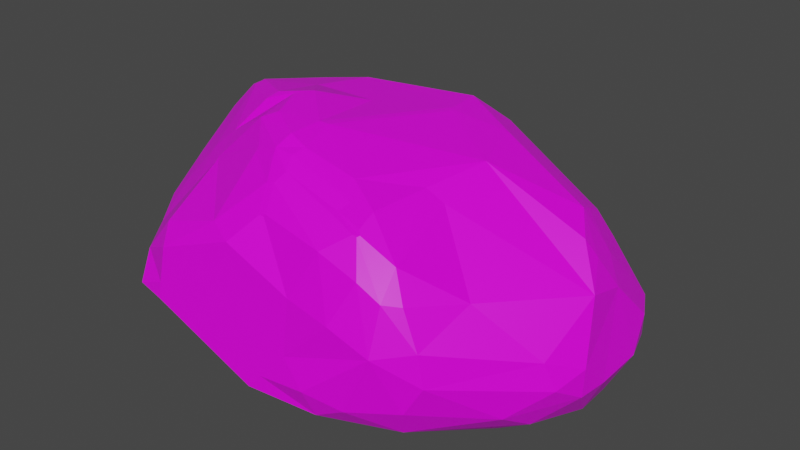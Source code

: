 # Source: stone1.blend  (saved by Blender 2.90.8; exported with 4.5.12 LTS)
import bpy
from mathutils import Matrix  # noqa: F401  (used for matrix-valued properties, if any)

bpy.ops.wm.read_factory_settings(use_empty=True)
scene = bpy.context.scene
scene.name = 'Scene'

# ---- collections
col_collection = bpy.data.collections.new('Collection'); scene.collection.children.link(col_collection)

# ---- images (referenced by path relative to the original .blend; pixels are not part of the script)
import os
ASSET_DIR = os.environ.get("B2B_ASSET_DIR", "")  # directory of the original .blend (textures are referenced by path, not embedded)
HERE = os.path.dirname(os.path.abspath(__file__))  # packed textures are extracted next to this script under _unpacked/

def load_image(name, relpath, width, height, colorspace="sRGB"):
    """Load a texture the original file referenced (path relative to the .blend, or extracted next to this script)."""
    p = next((c for c in (os.path.join(HERE, relpath), os.path.join(ASSET_DIR, relpath)) if relpath and os.path.exists(c)), "")
    if p:
        img = bpy.data.images.load(p, check_existing=True)
        img.name = name
    else:  # same state as the original file: an image datablock whose file is absent (Cycles renders it pink)
        img = bpy.data.images.new(name, width, height)
        img.source = "FILE"
        img.filepath = "//" + (relpath or name)
    img.colorspace_settings.name = colorspace
    return img
img_pianopalette_png = load_image('PianoPalette.png', 'PianoPalette.png', 1024, 1024, 'sRGB')

# ---- materials (node trees are filled in below, after node groups)
mat_material = bpy.data.materials.new('Material')
mat_material.alpha_threshold = 0.0
mat_material.use_transparent_shadow = False
mat_material.line_color = (0.0, 0.0, 0.0, 1.0)

# ---- material node trees
mat_material.use_nodes = True; mat_material.node_tree.nodes.clear()
_N = mat_material.node_tree.nodes; _L = mat_material.node_tree.links
n0 = _N.new('ShaderNodeBsdfPrincipled'); n0.name = 'Principled BSDF'; n0.location = (10, 300)
n0.distribution = 'GGX'
n0.subsurface_method = 'BURLEY'
n0.inputs[2].default_value = 0.4
n0.inputs[3].default_value = 1.45
n0.inputs[27].default_value = (0.0, 0.0, 0.0, 1.0)
n0.inputs[28].default_value = 1.0
n1 = _N.new('ShaderNodeTexImage'); n1.name = 'Image Texture'; n1.location = (-320, 224)
n1.image = img_pianopalette_png
n1.interpolation = 'Closest'
n2 = _N.new('ShaderNodeOutputMaterial'); n2.name = 'Material Output'; n2.location = (300, 300)
_L.new(n0.outputs[0], n2.inputs[0])
_L.new(n1.outputs[0], n0.inputs[0])
n2.is_active_output = True

# ---- world
world_world = bpy.data.worlds.new('World'); scene.world = world_world
world_world.use_nodes = True; world_world.node_tree.nodes.clear()
_N = world_world.node_tree.nodes; _L = world_world.node_tree.links
n0 = _N.new('ShaderNodeOutputWorld'); n0.name = 'World Output'; n0.location = (300, 300)
n1 = _N.new('ShaderNodeBackground'); n1.name = 'Background'; n1.location = (10, 300)
n1.inputs[0].default_value = (0.05088, 0.05088, 0.05088, 1.0)
_L.new(n1.outputs[0], n0.inputs[0])
n0.is_active_output = True
world_world.color = (0.05088, 0.05088, 0.05088)
world_world.use_sun_shadow = False
world_world.sun_shadow_jitter_overblur = 0.0

# ---- meshes
me_cube = bpy.data.meshes.new('Cube')
me_cube.from_pydata([(-0.5618, 0.007692, -0.3138), (-0.4799, -0.2888, -0.3159), (-0.4602, -0.5712, -0.2127), (0.5731, 0.558, -0.3328), (-0.3289, 0.5261, -0.293), (-0.5281, 0.3382, -0.2985), (0.8242, 0.5075, 0.007456), (0.8791, 0.5469, -0.1679), (0.8278, 0.4961, -0.2862), (-0.5619, -0.6285, -0.12), (-0.6304, -0.5575, -0.06807), (-0.5407, -0.6276, 0.06583), (0.6325, -0.5497, 0.2193), (0.725, -0.56, -0.04779), (-0.5658, 0.4622, 0.342), (-0.6532, 0.405, 0.2816), (-0.4405, 0.6591, -0.1158), (-0.4648, 0.5318, -0.254), (0.5018, -0.1732, 0.4022), (0.08222, -0.7316, -0.2295), (0.3349, -0.6159, -0.2955), (0.3572, -0.681, -0.2518), (0.6292, -0.5435, -0.2726), (-0.4514, -0.2444, 0.4432), (-0.4931, 0.3031, 0.495), (-0.4946, 0.4236, 0.4468), (0.2886, 0.5206, 0.4375), (0.8164, -0.2609, -0.3294), (0.9025, 0.02481, -0.3651), (0.8662, 0.3078, -0.3692), (0.7945, 0.2867, 0.3062), (0.138, 0.4786, 0.5156), (0.4048, 0.3352, 0.4794), (-0.3033, 0.3564, 0.5247), (-0.08468, 0.1337, 0.5428), (0.4929, 0.07366, 0.4738), (-0.3748, 0.1375, 0.5371), (0.2613, -0.3572, 0.4899), (0.4353, -0.1892, 0.4477), (0.4057, -0.4274, 0.4382), (0.6619, -0.586, -0.1612), (0.58, -0.5988, 0.2314), (0.4794, -0.6775, -0.1841), (0.5789, -0.6589, 0.05343), (0.4899, -0.6092, 0.2842), (0.4169, -0.6778, 0.1227), (0.3269, -0.7171, -0.1513), (0.2344, -0.7007, -0.05715), (0.3199, -0.604, 0.3348), (0.2309, -0.667, 0.1538), (0.1334, -0.7209, -0.1698), (-0.06631, -0.657, 0.261), (-0.3939, -0.7045, 0.002391), (-0.3857, -0.682, 0.1413), (-0.169, -0.6166, 0.293), (-0.3955, -0.715, -0.06284), (-0.5174, -0.6981, -0.04628), (-0.4247, -0.6151, 0.211), (-0.6437, -0.478, 0.08709), (-0.506, -0.4188, 0.2585), (-0.6156, -0.3896, -0.2422), (-0.687, -0.4282, -0.1433), (-0.6317, -0.348, 0.2192), (-0.7277, -0.3459, 0.1309), (-0.5408, -0.2713, 0.3592), (-0.7368, -0.2744, -0.1698), (-0.7776, -0.358, -0.00715), (-0.8021, -0.1454, 0.0895), (-0.7024, -0.2025, 0.276), (-0.7094, -0.07087, -0.2468), (-0.7027, -0.01561, 0.4147), (-0.8009, -0.06916, -0.1083), (-0.7765, 0.1658, 0.2225), (-0.8115, 0.1123, -0.07909), (-0.6511, 0.2275, -0.2646), (-0.7712, 0.2347, -0.06953), (-0.7267, 0.251, 0.305), (-0.7075, 0.2407, -0.2071), (-0.6363, 0.3399, 0.3971), (-0.7647, 0.2714, 0.09147), (-0.1063, 0.572, -0.291), (0.3402, 0.5092, -0.3487), (0.69, 0.4564, -0.3613), (0.09399, 0.2027, -0.2924), (0.5824, 0.4154, -0.3567), (0.4194, 0.1292, -0.2745), (-0.4108, -0.0352, -0.3279), (0.8201, 0.08458, -0.3735), (0.365, 0.05013, -0.2706), (0.04812, -0.1144, -0.2903), (0.3277, -0.4184, -0.3239), (0.02816, -0.4757, -0.2831), (0.6974, -0.2287, -0.3505), (-0.3772, -0.5086, -0.2539), (0.5413, -0.498, -0.3265), (-0.02918, -0.6456, -0.2588), (0.9222, 0.3744, -0.3187), (0.9836, 0.4285, -0.2151), (0.953, 0.4835, -0.07959), (0.9014, 0.2691, 0.1771), (1.015, 0.367, -0.08613), (0.8038, 0.2338, 0.3301), (0.9759, 0.179, -0.3354), (1.053, 0.03119, -0.1891), (1.045, 0.2534, -0.1933), (0.9864, 0.1977, 0.0937), (0.9298, 0.1362, 0.2171), (0.9865, 0.02019, -0.3259), (1.035, -0.08181, -0.1987), (0.8876, 0.114, 0.2822), (0.912, -0.2035, -0.2997), (1.041, -0.08235, -0.0806), (0.8809, -0.3279, -0.2229), (0.9972, -0.1945, -0.1315), (0.9569, -0.213, -0.02583), (1.001, 0.007682, 0.1504), (0.7456, -0.3436, 0.1826), (0.7016, -0.561, 0.07695), (0.5648, -0.5036, 0.3219), (-0.3269, 0.618, -0.2685), (-0.3858, 0.6567, -0.2099), (-0.4166, 0.6767, 0.01276), (-0.437, 0.5533, 0.2596), (-0.2275, 0.7376, -0.2122), (-0.2888, 0.7631, -0.1158), (-0.3045, 0.7464, 0.01358), (0.09021, 0.6788, -0.2865), (-0.1604, 0.5326, 0.3958), (-0.03939, 0.8149, 0.002532), (0.1562, 0.7384, -0.2469), (-0.005271, 0.8199, -0.125), (-0.06374, 0.7186, 0.1992), (0.1463, 0.5789, 0.4447), (0.1517, 0.8302, -0.04752), (0.1366, 0.8132, 0.0624), (0.1541, 0.7048, 0.2638), (0.4049, 0.6983, -0.2314), (0.3024, 0.6169, 0.309), (0.4864, 0.6788, -0.1716), (0.2481, 0.7825, 0.05856), (0.8307, 0.4219, 0.151), (0.7733, 0.3879, 0.2563), (0.3473, -0.5174, 0.4116), (0.4044, -0.5296, 0.3951), (0.4216, -0.5289, 0.3914), (0.428, -0.5191, 0.3952), (0.4132, -0.5064, 0.4079), (0.04752, -0.4663, 0.4908), (-0.04097, -0.4456, 0.4998), (-0.1669, -0.3855, 0.5046), (-0.1615, -0.4076, 0.4878), (-0.4157, -0.3693, 0.3647), (-0.4317, -0.3431, 0.3771), (-0.4414, -0.3465, 0.3676), (-0.4372, -0.3622, 0.3573), (-0.429, -0.3688, 0.3607), (0.155, 0.2683, 0.5304), (0.1894, 0.272, 0.527), (0.1911, 0.2839, 0.5261), (0.1736, 0.2955, 0.5282), (0.1614, 0.2828, 0.5291), (-0.03944, -0.2042, 0.573), (-0.003474, -0.1971, 0.5695), (0.04969, -0.5738, 0.3717), (0.01898, -0.5751, 0.3683), (0.02434, -0.5795, 0.3639), (0.04294, -0.5767, 0.3631), (0.02194, -0.5018, 0.4561), (-0.007863, -0.5043, 0.4505), (-0.5875, -0.004982, 0.5185), (-0.5853, 0.05263, 0.5328), (-0.603, 0.06528, 0.5283), (-0.6161, 0.06608, 0.5203), (-0.6306, 0.03034, 0.5108), (-0.6087, 0.01713, 0.5183), (-0.393, -0.1236, 0.5512), (-0.3804, -0.07224, 0.5673), (-0.2323, -0.02747, 0.5928), (-0.2751, -0.09086, 0.5918), (-0.2684, -0.2745, 0.5521), (-0.2051, -0.2423, 0.5814), (0.3181, -0.4397, 0.4488), (0.3005, -0.4858, 0.4312), (0.3629, -0.4753, 0.4277), (0.01862, -0.4042, 0.5265), (0.03534, -0.3555, 0.5415), (-0.05363, -0.3347, 0.5646), (-0.05992, -0.4058, 0.5321)], [], [(26, 31, 32), (156, 160, 33, 34), (31, 159, 158, 32), (35, 157, 162), (34, 36, 177), (24, 36, 33), (179, 23, 152), (35, 115, 109), (48, 167, 163), (34, 177, 161), (70, 173, 172, 78), (37, 39, 38), (187, 179, 149), (148, 150, 168), (44, 41, 118, 145, 144), (127, 25, 31), (38, 118, 18), (42, 21, 22), (44, 45, 43), (45, 47, 43), (143, 142, 167, 48), (48, 49, 45), (46, 50, 21), (47, 50, 46), (149, 179, 152), (50, 19, 21), (47, 52, 50), (49, 53, 47), (51, 53, 49), (53, 52, 47), (51, 54, 53), (52, 55, 50), (52, 56, 55), (53, 57, 11), (31, 33, 160, 159), (56, 9, 55), (11, 56, 52), (117, 43, 13), (12, 41, 117), (118, 41, 12), (183, 182, 142, 143, 144, 145, 146), (57, 59, 58), (11, 10, 56), (21, 19, 20), (9, 60, 2), (10, 61, 9), (59, 64, 62), (58, 66, 10), (58, 62, 63), (60, 1, 2), (62, 68, 63), (62, 64, 68), (66, 65, 61), (63, 67, 66), (65, 69, 60), (67, 71, 66), (69, 0, 1), (68, 70, 72), (67, 73, 71), (72, 70, 76), (73, 77, 69), (72, 79, 73), (70, 78, 76), (70, 64, 174, 173), (74, 5, 0), (76, 79, 72), (76, 15, 79), (78, 15, 76), (74, 77, 17), (75, 16, 77), (16, 17, 77), (78, 14, 15), (25, 14, 78), (24, 171, 170, 36), (24, 25, 78), (79, 15, 16), (82, 84, 81), (81, 83, 80), (84, 85, 83), (82, 87, 84), (87, 85, 84), (83, 89, 4), (83, 88, 89), (85, 87, 92), (92, 27, 94), (91, 93, 1), (90, 94, 20), (29, 87, 82), (94, 22, 21), (95, 19, 2), (93, 2, 1), (5, 86, 0), (6, 98, 7), (96, 29, 82), (7, 97, 8), (141, 30, 99), (99, 100, 98), (96, 104, 102), (99, 105, 100), (101, 106, 99), (102, 103, 107), (105, 103, 104), (106, 115, 105), (105, 111, 103), (107, 108, 110), (108, 113, 112), (115, 114, 111), (115, 116, 114), (114, 13, 113), (110, 112, 22), (116, 117, 114), (112, 40, 22), (13, 40, 112), (8, 82, 3), (27, 110, 22), (15, 14, 121), (25, 122, 14), (120, 119, 17), (14, 122, 125), (127, 122, 25), (119, 123, 126), (122, 127, 131), (125, 131, 128), (123, 130, 129), (128, 134, 133), (131, 135, 134), (131, 132, 135), (130, 133, 136), (126, 129, 3), (135, 137, 139), (132, 137, 135), (129, 136, 3), (133, 139, 138), (137, 140, 139), (26, 137, 132), (26, 141, 137), (139, 6, 7), (136, 7, 8), (80, 126, 81), (119, 80, 4), (30, 26, 32), (31, 25, 33), (33, 25, 24), (30, 32, 101), (101, 32, 35), (32, 158, 157, 35), (34, 33, 36), (156, 34, 161), (170, 176, 36), (35, 18, 115), (35, 38, 18), (161, 177, 180), (35, 37, 38), (23, 179, 178, 175), (172, 171, 24, 78), (38, 39, 118), (162, 37, 35), (37, 181, 183, 146, 39), (64, 153, 152, 23), (144, 143, 48, 44), (141, 26, 30), (132, 127, 31), (187, 149, 150, 148), (142, 147, 167), (101, 35, 109), (40, 42, 22), (40, 43, 42), (41, 44, 43), (46, 42, 43, 47), (42, 46, 21), (1, 86, 89, 91), (44, 48, 45), (45, 49, 47), (51, 165, 164, 54), (48, 163, 166, 49), (164, 168, 54), (166, 165, 51, 49), (54, 150, 151), (50, 55, 19), (53, 54, 57), (53, 11, 52), (59, 154, 153, 64), (55, 9, 2), (13, 43, 40), (117, 41, 43), (147, 184, 187, 148), (168, 150, 54), (161, 180, 186), (11, 57, 58), (56, 10, 9), (19, 55, 2), (9, 61, 60), (58, 59, 62), (57, 155, 154, 59), (10, 66, 61), (58, 63, 66), (54, 151, 155, 57), (61, 65, 60), (63, 68, 67), (60, 69, 1), (66, 71, 65), (68, 64, 70), (65, 71, 69), (68, 72, 67), (36, 176, 177), (67, 72, 73), (71, 73, 69), (69, 74, 0), (69, 77, 74), (73, 79, 75), (73, 75, 77), (5, 74, 17), (10, 11, 58), (169, 23, 175), (75, 79, 16), (80, 83, 4), (81, 84, 83), (83, 85, 88), (4, 89, 86), (89, 88, 90), (88, 85, 92), (88, 92, 90), (20, 95, 91, 90), (89, 90, 91), (90, 92, 94), (91, 95, 93), (27, 92, 87, 28), (94, 27, 22), (3, 82, 81), (107, 28, 29, 102), (20, 94, 21), (95, 20, 19), (93, 95, 2), (86, 1, 0), (5, 4, 86), (8, 96, 82), (6, 140, 98), (8, 97, 96), (7, 98, 97), (140, 99, 98), (140, 141, 99), (98, 100, 97), (96, 102, 29), (96, 97, 104), (97, 100, 104), (99, 30, 101), (100, 105, 104), (99, 106, 105), (110, 27, 28, 107), (102, 104, 103), (101, 109, 106), (105, 115, 111), (124, 123, 120, 16), (107, 103, 108), (106, 109, 115), (103, 111, 108), (110, 108, 112), (108, 111, 113), (111, 114, 113), (115, 18, 116), (112, 113, 13), (18, 118, 116), (114, 117, 13), (116, 12, 117), (116, 118, 12), (87, 29, 28), (17, 16, 120), (16, 15, 121), (119, 120, 123), (125, 124, 16, 121), (128, 130, 124, 125), (121, 14, 125), (123, 124, 130), (125, 122, 131), (4, 5, 17, 119), (126, 123, 129), (131, 127, 132), (130, 128, 133), (128, 131, 134), (129, 130, 136), (133, 134, 139), (134, 135, 139), (136, 133, 138), (6, 139, 140), (137, 141, 140), (31, 26, 132), (138, 139, 7), (136, 138, 7), (3, 136, 8), (81, 126, 3), (119, 126, 80), (182, 184, 147, 142), (185, 162, 161, 186), (151, 152, 153, 154, 155), (156, 157, 158, 159, 160), (163, 164, 165, 166), (37, 185, 181), (156, 161, 162, 157), (163, 167, 168, 164), (162, 185, 37), (167, 147, 148, 168), (151, 150, 149, 152), (118, 39, 146, 145), (169, 170, 171, 172, 173, 174), (181, 182, 183), (176, 170, 169, 175), (178, 179, 180, 177), (177, 176, 175, 178), (185, 186, 187, 184), (181, 185, 184, 182), (186, 180, 179, 187), (64, 23, 169, 174)])
_uv = me_cube.uv_layers.new(name='UVMap')
_uv.uv.foreach_set('vector', [0.6401, 0.1546, 0.6401, 0.1546, 0.6401, 0.1546, 0.6401, 0.1546, 0.6401, 0.1546, 0.6401, 0.1546, 0.6401, 0.1546, 0.6401, 0.1546, 0.6401, 0.1546, 0.6401, 0.1546, 0.6401, 0.1546, 0.6401, 0.1546, 0.6401, 0.1546, 0.6401, 0.1546, 0.6401, 0.1546, 0.6401, 0.1546, 0.6401, 0.1546, 0.6401, 0.1546, 0.6401, 0.1546, 0.6401, 0.1546, 0.6401, 0.1546, 0.6401, 0.1546, 0.6401, 0.1546, 0.6401, 0.1546, 0.6401, 0.1546, 0.6401, 0.1546, 0.6401, 0.1546, 0.6401, 0.1546, 0.6401, 0.1546, 0.6401, 0.1546, 0.6401, 0.1546, 0.6401, 0.1546, 0.6401, 0.1546, 0.6401, 0.1546, 0.6401, 0.1546, 0.6401, 0.1546, 0.6401, 0.1546, 0.6401, 0.1546, 0.6401, 0.1546, 0.6401, 0.1546, 0.6401, 0.1546, 0.6401, 0.1546, 0.6401, 0.1546, 0.6401, 0.1546, 0.6401, 0.1546, 0.6401, 0.1546, 0.6401, 0.1546, 0.6401, 0.1546, 0.6401, 0.1546, 0.6401, 0.1546, 0.6401, 0.1546, 0.6401, 0.1546, 0.6401, 0.1546, 0.6401, 0.1546, 0.6401, 0.1546, 0.6401, 0.1546, 0.6401, 0.1546, 0.6401, 0.1546, 0.6401, 0.1546, 0.6401, 0.1546, 0.6401, 0.1546, 0.6401, 0.1546, 0.6401, 0.1546, 0.6401, 0.1546, 0.6401, 0.1546, 0.6401, 0.1546, 0.6401, 0.1546, 0.6401, 0.1546, 0.6401, 0.1546, 0.6401, 0.1546, 0.6401, 0.1546, 0.6401, 0.1546, 0.6401, 0.1546, 0.6401, 0.1546, 0.6401, 0.1546, 0.6401, 0.1546, 0.6401, 0.1546, 0.6401, 0.1546, 0.6401, 0.1546, 0.6401, 0.1546, 0.6401, 0.1546, 0.6401, 0.1546, 0.6401, 0.1546, 0.6401, 0.1546, 0.6401, 0.1546, 0.6401, 0.1546, 0.6401, 0.1546, 0.6401, 0.1546, 0.6401, 0.1546, 0.6401, 0.1546, 0.6401, 0.1546, 0.6401, 0.1546, 0.6401, 0.1546, 0.6401, 0.1546, 0.6401, 0.1546, 0.6401, 0.1546, 0.6401, 0.1546, 0.6401, 0.1546, 0.6401, 0.1546, 0.6401, 0.1546, 0.6401, 0.1546, 0.6401, 0.1546, 0.6401, 0.1546, 0.6401, 0.1546, 0.6401, 0.1546, 0.6401, 0.1546, 0.6401, 0.1546, 0.6401, 0.1546, 0.6401, 0.1546, 0.6401, 0.1546, 0.6401, 0.1546, 0.6401, 0.1546, 0.6401, 0.1546, 0.6401, 0.1546, 0.6401, 0.1546, 0.6401, 0.1546, 0.6401, 0.1546, 0.6401, 0.1546, 0.6401, 0.1546, 0.6401, 0.1546, 0.6401, 0.1546, 0.6401, 0.1546, 0.6401, 0.1546, 0.6401, 0.1546, 0.6401, 0.1546, 0.6401, 0.1546, 0.6401, 0.1546, 0.6401, 0.1546, 0.6401, 0.1546, 0.6401, 0.1546, 0.6401, 0.1546, 0.6401, 0.1546, 0.6401, 0.1546, 0.6401, 0.1546, 0.6401, 0.1546, 0.6401, 0.1546, 0.6401, 0.1546, 0.6401, 0.1546, 0.6401, 0.1546, 0.6401, 0.1546, 0.6401, 0.1546, 0.6401, 0.1546, 0.6401, 0.1546, 0.6401, 0.1546, 0.6401, 0.1546, 0.6401, 0.1546, 0.6401, 0.1546, 0.6401, 0.1546, 0.6401, 0.1546, 0.6401, 0.1546, 0.6401, 0.1546, 0.6401, 0.1546, 0.6401, 0.1546, 0.6401, 0.1546, 0.6401, 0.1546, 0.6401, 0.1546, 0.6401, 0.1546, 0.6401, 0.1546, 0.6401, 0.1546, 0.6401, 0.1546, 0.6401, 0.1546, 0.6401, 0.1546, 0.6401, 0.1546, 0.6401, 0.1546, 0.6401, 0.1546, 0.6401, 0.1546, 0.6401, 0.1546, 0.6401, 0.1546, 0.6401, 0.1546, 0.6401, 0.1546, 0.6401, 0.1546, 0.6401, 0.1546, 0.6401, 0.1546, 0.6401, 0.1546, 0.6401, 0.1546, 0.6401, 0.1546, 0.6401, 0.1546, 0.6401, 0.1546, 0.6401, 0.1546, 0.6401, 0.1546, 0.6401, 0.1546, 0.6401, 0.1546, 0.6401, 0.1546, 0.6401, 0.1546, 0.6401, 0.1546, 0.6401, 0.1546, 0.6401, 0.1546, 0.6401, 0.1546, 0.6401, 0.1546, 0.6401, 0.1546, 0.6401, 0.1546, 0.6401, 0.1546, 0.6401, 0.1546, 0.6401, 0.1546, 0.6401, 0.1546, 0.6401, 0.1546, 0.6401, 0.1546, 0.6401, 0.1546, 0.6401, 0.1546, 0.6401, 0.1546, 0.6401, 0.1546, 0.6401, 0.1546, 0.6401, 0.1546, 0.6401, 0.1546, 0.6401, 0.1546, 0.6401, 0.1546, 0.6401, 0.1546, 0.6401, 0.1546, 0.6401, 0.1546, 0.6401, 0.1546, 0.6401, 0.1546, 0.6401, 0.1546, 0.6401, 0.1546, 0.6401, 0.1546, 0.6401, 0.1546, 0.6401, 0.1546, 0.6401, 0.1546, 0.6401, 0.1546, 0.6401, 0.1546, 0.6401, 0.1546, 0.6401, 0.1546, 0.6401, 0.1546, 0.6401, 0.1546, 0.6401, 0.1546, 0.6401, 0.1546, 0.6401, 0.1546, 0.6401, 0.1546, 0.6401, 0.1546, 0.6401, 0.1546, 0.6401, 0.1546, 0.6401, 0.1546, 0.6401, 0.1546, 0.6401, 0.1546, 0.6401, 0.1546, 0.6401, 0.1546, 0.6401, 0.1546, 0.6401, 0.1546, 0.6401, 0.1546, 0.6401, 0.1546, 0.6401, 0.1546, 0.6401, 0.1546, 0.6401, 0.1546, 0.6401, 0.1546, 0.6401, 0.1546, 0.6401, 0.1546, 0.6401, 0.1546, 0.6401, 0.1546, 0.6401, 0.1546, 0.6401, 0.1546, 0.6401, 0.1546, 0.6401, 0.1546, 0.6401, 0.1546, 0.6401, 0.1546, 0.6401, 0.1546, 0.6401, 0.1546, 0.6401, 0.1546, 0.6401, 0.1546, 0.6401, 0.1546, 0.6401, 0.1546, 0.6401, 0.1546, 0.6401, 0.1546, 0.6401, 0.1546, 0.6401, 0.1546, 0.6401, 0.1546, 0.6401, 0.1546, 0.6401, 0.1546, 0.6401, 0.1546, 0.6401, 0.1546, 0.6401, 0.1546, 0.6401, 0.1546, 0.6401, 0.1546, 0.6401, 0.1546, 0.6401, 0.1546, 0.6401, 0.1546, 0.6401, 0.1546, 0.6401, 0.1546, 0.6401, 0.1546, 0.6401, 0.1546, 0.6401, 0.1546, 0.6401, 0.1546, 0.6401, 0.1546, 0.6401, 0.1546, 0.6401, 0.1546, 0.6401, 0.1546, 0.6401, 0.1546, 0.6401, 0.1546, 0.6401, 0.1546, 0.6401, 0.1546, 0.6401, 0.1546, 0.6401, 0.1546, 0.6401, 0.1546, 0.6401, 0.1546, 0.6401, 0.1546, 0.6401, 0.1546, 0.6401, 0.1546, 0.6401, 0.1546, 0.6401, 0.1546, 0.6401, 0.1546, 0.6401, 0.1546, 0.6401, 0.1546, 0.6401, 0.1546, 0.6401, 0.1546, 0.6401, 0.1546, 0.6401, 0.1546, 0.6401, 0.1546, 0.6401, 0.1546, 0.6401, 0.1546, 0.6401, 0.1546, 0.6401, 0.1546, 0.6401, 0.1546, 0.6401, 0.1546, 0.6401, 0.1546, 0.6401, 0.1546, 0.6401, 0.1546, 0.6401, 0.1546, 0.6401, 0.1546, 0.6401, 0.1546, 0.6401, 0.1546, 0.6401, 0.1546, 0.6401, 0.1546, 0.6401, 0.1546, 0.6401, 0.1546, 0.6401, 0.1546, 0.6401, 0.1546, 0.6401, 0.1546, 0.6401, 0.1546, 0.6401, 0.1546, 0.6401, 0.1546, 0.6401, 0.1546, 0.6401, 0.1546, 0.6401, 0.1546, 0.6401, 0.1546, 0.6401, 0.1546, 0.6401, 0.1546, 0.6401, 0.1546, 0.6401, 0.1546, 0.6401, 0.1546, 0.6401, 0.1546, 0.6401, 0.1546, 0.6401, 0.1546, 0.6401, 0.1546, 0.6401, 0.1546, 0.6401, 0.1546, 0.6401, 0.1546, 0.6401, 0.1546, 0.6401, 0.1546, 0.6401, 0.1546, 0.6401, 0.1546, 0.6401, 0.1546, 0.6401, 0.1546, 0.6401, 0.1546, 0.6401, 0.1546, 0.6401, 0.1546, 0.6401, 0.1546, 0.6401, 0.1546, 0.6401, 0.1546, 0.6401, 0.1546, 0.6401, 0.1546, 0.6401, 0.1546, 0.6401, 0.1546, 0.6401, 0.1546, 0.6401, 0.1546, 0.6401, 0.1546, 0.6401, 0.1546, 0.6401, 0.1546, 0.6401, 0.1546, 0.6401, 0.1546, 0.6401, 0.1546, 0.6401, 0.1546, 0.6401, 0.1546, 0.6401, 0.1546, 0.6401, 0.1546, 0.6401, 0.1546, 0.6401, 0.1546, 0.6401, 0.1546, 0.6401, 0.1546, 0.6401, 0.1546, 0.6401, 0.1546, 0.6401, 0.1546, 0.6401, 0.1546, 0.6401, 0.1546, 0.6401, 0.1546, 0.6401, 0.1546, 0.6401, 0.1546, 0.6401, 0.1546, 0.6401, 0.1546, 0.6401, 0.1546, 0.6401, 0.1546, 0.6401, 0.1546, 0.6401, 0.1546, 0.6401, 0.1546, 0.6401, 0.1546, 0.6401, 0.1546, 0.6401, 0.1546, 0.6401, 0.1546, 0.6401, 0.1546, 0.6401, 0.1546, 0.6401, 0.1546, 0.6401, 0.1546, 0.6401, 0.1546, 0.6401, 0.1546, 0.6401, 0.1546, 0.6401, 0.1546, 0.6401, 0.1546, 0.6401, 0.1546, 0.6401, 0.1546, 0.6401, 0.1546, 0.6401, 0.1546, 0.6401, 0.1546, 0.6401, 0.1546, 0.6401, 0.1546, 0.6401, 0.1546, 0.6401, 0.1546, 0.6401, 0.1546, 0.6401, 0.1546, 0.6401, 0.1546, 0.6401, 0.1546, 0.6401, 0.1546, 0.6401, 0.1546, 0.6401, 0.1546, 0.6401, 0.1546, 0.6401, 0.1546, 0.6401, 0.1546, 0.6401, 0.1546, 0.6401, 0.1546, 0.6401, 0.1546, 0.6401, 0.1546, 0.6401, 0.1546, 0.6401, 0.1546, 0.6401, 0.1546, 0.6401, 0.1546, 0.6401, 0.1546, 0.6401, 0.1546, 0.6401, 0.1546, 0.6401, 0.1546, 0.6401, 0.1546, 0.6401, 0.1546, 0.6401, 0.1546, 0.6401, 0.1546, 0.6401, 0.1546, 0.6401, 0.1546, 0.6401, 0.1546, 0.6401, 0.1546, 0.6401, 0.1546, 0.6401, 0.1546, 0.6401, 0.1546, 0.6401, 0.1546, 0.6401, 0.1546, 0.6401, 0.1546, 0.6401, 0.1546, 0.6401, 0.1546, 0.6401, 0.1546, 0.6401, 0.1546, 0.6401, 0.1546, 0.6401, 0.1546, 0.6401, 0.1546, 0.6401, 0.1546, 0.6401, 0.1546, 0.6401, 0.1546, 0.6401, 0.1546, 0.6401, 0.1546, 0.6401, 0.1546, 0.6401, 0.1546, 0.6401, 0.1546, 0.6401, 0.1546, 0.6401, 0.1546, 0.6401, 0.1546, 0.6401, 0.1546, 0.6401, 0.1546, 0.6401, 0.1546, 0.6401, 0.1546, 0.6401, 0.1546, 0.6401, 0.1546, 0.6401, 0.1546, 0.6401, 0.1546, 0.6401, 0.1546, 0.6401, 0.1546, 0.6401, 0.1546, 0.6401, 0.1546, 0.6401, 0.1546, 0.6401, 0.1546, 0.6401, 0.1546, 0.6401, 0.1546, 0.6401, 0.1546, 0.6401, 0.1546, 0.6401, 0.1546, 0.6401, 0.1546, 0.6401, 0.1546, 0.6401, 0.1546, 0.6401, 0.1546, 0.6401, 0.1546, 0.6401, 0.1546, 0.6401, 0.1546, 0.6401, 0.1546, 0.6401, 0.1546, 0.6401, 0.1546, 0.6401, 0.1546, 0.6401, 0.1546, 0.6401, 0.1546, 0.6401, 0.1546, 0.6401, 0.1546, 0.6401, 0.1546, 0.6401, 0.1546, 0.6401, 0.1546, 0.6401, 0.1546, 0.6401, 0.1546, 0.6401, 0.1546, 0.6401, 0.1546, 0.6401, 0.1546, 0.6401, 0.1546, 0.6401, 0.1546, 0.6401, 0.1546, 0.6401, 0.1546, 0.6401, 0.1546, 0.6401, 0.1546, 0.6401, 0.1546, 0.6401, 0.1546, 0.6401, 0.1546, 0.6401, 0.1546, 0.6401, 0.1546, 0.6401, 0.1546, 0.6401, 0.1546, 0.6401, 0.1546, 0.6401, 0.1546, 0.6401, 0.1546, 0.6401, 0.1546, 0.6401, 0.1546, 0.6401, 0.1546, 0.6401, 0.1546, 0.6401, 0.1546, 0.6401, 0.1546, 0.6401, 0.1546, 0.6401, 0.1546, 0.6401, 0.1546, 0.6401, 0.1546, 0.6401, 0.1546, 0.6401, 0.1546, 0.6401, 0.1546, 0.6401, 0.1546, 0.6401, 0.1546, 0.6401, 0.1546, 0.6401, 0.1546, 0.6401, 0.1546, 0.6401, 0.1546, 0.6401, 0.1546, 0.6401, 0.1546, 0.6401, 0.1546, 0.6401, 0.1546, 0.6401, 0.1546, 0.6401, 0.1546, 0.6401, 0.1546, 0.6401, 0.1546, 0.6401, 0.1546, 0.6401, 0.1546, 0.6401, 0.1546, 0.6401, 0.1546, 0.6401, 0.1546, 0.6401, 0.1546, 0.6401, 0.1546, 0.6401, 0.1546, 0.6401, 0.1546, 0.6401, 0.1546, 0.6401, 0.1546, 0.6401, 0.1546, 0.6401, 0.1546, 0.6401, 0.1546, 0.6401, 0.1546, 0.6401, 0.1546, 0.6401, 0.1546, 0.6401, 0.1546, 0.6401, 0.1546, 0.6401, 0.1546, 0.6401, 0.1546, 0.6401, 0.1546, 0.6401, 0.1546, 0.6401, 0.1546, 0.6401, 0.1546, 0.6401, 0.1546, 0.6401, 0.1546, 0.6401, 0.1546, 0.6401, 0.1546, 0.6401, 0.1546, 0.6401, 0.1546, 0.6401, 0.1546, 0.6401, 0.1546, 0.6401, 0.1546, 0.6401, 0.1546, 0.6401, 0.1546, 0.6401, 0.1546, 0.6401, 0.1546, 0.6401, 0.1546, 0.6401, 0.1546, 0.6401, 0.1546, 0.6401, 0.1546, 0.6401, 0.1546, 0.6401, 0.1546, 0.6401, 0.1546, 0.6401, 0.1546, 0.6401, 0.1546, 0.6401, 0.1546, 0.6401, 0.1546, 0.6401, 0.1546, 0.6401, 0.1546, 0.6401, 0.1546, 0.6401, 0.1546, 0.6401, 0.1546, 0.6401, 0.1546, 0.6401, 0.1546, 0.6401, 0.1546, 0.6401, 0.1546, 0.6401, 0.1546, 0.6401, 0.1546, 0.6401, 0.1546, 0.6401, 0.1546, 0.6401, 0.1546, 0.6401, 0.1546, 0.6401, 0.1546, 0.6401, 0.1546, 0.6401, 0.1546, 0.6401, 0.1546, 0.6401, 0.1546, 0.6401, 0.1546, 0.6401, 0.1546, 0.6401, 0.1546, 0.6401, 0.1546, 0.6401, 0.1546, 0.6401, 0.1546, 0.6401, 0.1546, 0.6401, 0.1546, 0.6401, 0.1546, 0.6401, 0.1546, 0.6401, 0.1546, 0.6401, 0.1546, 0.6401, 0.1546, 0.6401, 0.1546, 0.6401, 0.1546, 0.6401, 0.1546, 0.6401, 0.1546, 0.6401, 0.1546, 0.6401, 0.1546, 0.6401, 0.1546, 0.6401, 0.1546, 0.6401, 0.1546, 0.6401, 0.1546, 0.6401, 0.1546, 0.6401, 0.1546, 0.6401, 0.1546, 0.6401, 0.1546, 0.6401, 0.1546, 0.6401, 0.1546, 0.6401, 0.1546, 0.6401, 0.1546, 0.6401, 0.1546, 0.6401, 0.1546, 0.6401, 0.1546, 0.6401, 0.1546, 0.6401, 0.1546, 0.6401, 0.1546, 0.6401, 0.1546, 0.6401, 0.1546, 0.6401, 0.1546, 0.6401, 0.1546, 0.6401, 0.1546, 0.6401, 0.1546, 0.6401, 0.1546, 0.6401, 0.1546, 0.6401, 0.1546, 0.6401, 0.1546, 0.6401, 0.1546, 0.6401, 0.1546, 0.6401, 0.1546, 0.6401, 0.1546, 0.6401, 0.1546, 0.6401, 0.1546, 0.6401, 0.1546, 0.6401, 0.1546, 0.6401, 0.1546, 0.6401, 0.1546, 0.6401, 0.1546, 0.6401, 0.1546, 0.6401, 0.1546, 0.6401, 0.1546, 0.6401, 0.1546, 0.6401, 0.1546, 0.6401, 0.1546, 0.6401, 0.1546, 0.6401, 0.1546, 0.6401, 0.1546, 0.6401, 0.1546, 0.6401, 0.1546, 0.6401, 0.1546, 0.6401, 0.1546, 0.6401, 0.1546, 0.6401, 0.1546, 0.6401, 0.1546, 0.6401, 0.1546, 0.6401, 0.1546, 0.6401, 0.1546, 0.6401, 0.1546, 0.6401, 0.1546, 0.6401, 0.1546, 0.6401, 0.1546, 0.6401, 0.1546, 0.6401, 0.1546, 0.6401, 0.1546, 0.6401, 0.1546, 0.6401, 0.1546, 0.6401, 0.1546, 0.6401, 0.1546, 0.6401, 0.1546, 0.6401, 0.1546, 0.6401, 0.1546, 0.6401, 0.1546, 0.6401, 0.1546, 0.6401, 0.1546, 0.6401, 0.1546, 0.6401, 0.1546, 0.6401, 0.1546, 0.6401, 0.1546, 0.6401, 0.1546, 0.6401, 0.1546, 0.6401, 0.1546, 0.6401, 0.1546, 0.6401, 0.1546, 0.6401, 0.1546, 0.6401, 0.1546, 0.6401, 0.1546, 0.6401, 0.1546, 0.6401, 0.1546, 0.6401, 0.1546, 0.6401, 0.1546, 0.6401, 0.1546, 0.6401, 0.1546, 0.6401, 0.1546, 0.6401, 0.1546, 0.6401, 0.1546, 0.6401, 0.1546, 0.6401, 0.1546, 0.6401, 0.1546, 0.6401, 0.1546, 0.6401, 0.1546, 0.6401, 0.1546, 0.6401, 0.1546, 0.6401, 0.1546, 0.6401, 0.1546, 0.6401, 0.1546, 0.6401, 0.1546, 0.6401, 0.1546, 0.6401, 0.1546, 0.6401, 0.1546, 0.6401, 0.1546, 0.6401, 0.1546, 0.6401, 0.1546, 0.6401, 0.1546, 0.6401, 0.1546, 0.6401, 0.1546, 0.6401, 0.1546, 0.6401, 0.1546, 0.6401, 0.1546, 0.6401, 0.1546, 0.6401, 0.1546, 0.6401, 0.1546, 0.6401, 0.1546, 0.6401, 0.1546, 0.6401, 0.1546, 0.6401, 0.1546, 0.6401, 0.1546, 0.6401, 0.1546, 0.6401, 0.1546, 0.6401, 0.1546, 0.6401, 0.1546, 0.6401, 0.1546, 0.6401, 0.1546, 0.6401, 0.1546, 0.6401, 0.1546, 0.6401, 0.1546, 0.6401, 0.1546, 0.6401, 0.1546, 0.6401, 0.1546, 0.6401, 0.1546, 0.6401, 0.1546, 0.6401, 0.1546, 0.6401, 0.1546, 0.6401, 0.1546, 0.6401, 0.1546, 0.6401, 0.1546, 0.6401, 0.1546, 0.6401, 0.1546, 0.6401, 0.1546, 0.6401, 0.1546, 0.6401, 0.1546, 0.6401, 0.1546, 0.6401, 0.1546, 0.6401, 0.1546, 0.6401, 0.1546, 0.6401, 0.1546, 0.6401, 0.1546, 0.6401, 0.1546, 0.6401, 0.1546, 0.6401, 0.1546, 0.6401, 0.1546, 0.6401, 0.1546, 0.6401, 0.1546, 0.6401, 0.1546, 0.6401, 0.1546, 0.6401, 0.1546, 0.6401, 0.1546, 0.6401, 0.1546, 0.6401, 0.1546, 0.6401, 0.1546, 0.6401, 0.1546, 0.6401, 0.1546, 0.6401, 0.1546, 0.6401, 0.1546, 0.6401, 0.1546, 0.6401, 0.1546, 0.6401, 0.1546, 0.6401, 0.1546, 0.6401, 0.1546, 0.6401, 0.1546, 0.6401, 0.1546, 0.6401, 0.1546, 0.6401, 0.1546, 0.6401, 0.1546, 0.6401, 0.1546, 0.6401, 0.1546, 0.6401, 0.1546, 0.6401, 0.1546, 0.6401, 0.1546, 0.6401, 0.1546, 0.6401, 0.1546, 0.6401, 0.1546, 0.6401, 0.1546, 0.6401, 0.1546, 0.6401, 0.1546, 0.6401, 0.1546, 0.6401, 0.1546, 0.6401, 0.1546, 0.6401, 0.1546, 0.6401, 0.1546, 0.6401, 0.1546, 0.6401, 0.1546, 0.6401, 0.1546, 0.6401, 0.1546, 0.6401, 0.1546, 0.6401, 0.1546, 0.6401, 0.1546, 0.6401, 0.1546, 0.6401, 0.1546, 0.6401, 0.1546, 0.6401, 0.1546, 0.6401, 0.1546, 0.6401, 0.1546, 0.6401, 0.1546, 0.6401, 0.1546, 0.6401, 0.1546, 0.6401, 0.1546, 0.6401, 0.1546, 0.6401, 0.1546, 0.6401, 0.1546, 0.6401, 0.1546, 0.6401, 0.1546, 0.6401, 0.1546, 0.6401, 0.1546, 0.6401, 0.1546, 0.6401, 0.1546, 0.6401, 0.1546, 0.6401, 0.1546, 0.6401, 0.1546, 0.6401, 0.1546, 0.6401, 0.1546, 0.6401, 0.1546, 0.6401, 0.1546, 0.6401, 0.1546, 0.6401, 0.1546, 0.6401, 0.1546, 0.6401, 0.1546, 0.6401, 0.1546, 0.6401, 0.1546, 0.6401, 0.1546, 0.6401, 0.1546, 0.6401, 0.1546, 0.6401, 0.1546, 0.6401, 0.1546, 0.6401, 0.1546, 0.6401, 0.1546, 0.6401, 0.1546, 0.6401, 0.1546, 0.6401, 0.1546, 0.6401, 0.1546, 0.6401, 0.1546, 0.6401, 0.1546, 0.6401, 0.1546, 0.6401, 0.1546, 0.6401, 0.1546, 0.6401, 0.1546, 0.6401, 0.1546, 0.6401, 0.1546, 0.6401, 0.1546, 0.6401, 0.1546, 0.6401, 0.1546, 0.6401, 0.1546, 0.6401, 0.1546, 0.6401, 0.1546, 0.6401, 0.1546, 0.6401, 0.1546, 0.6401, 0.1546, 0.6401, 0.1546, 0.6401, 0.1546, 0.6401, 0.1546, 0.6401, 0.1546, 0.6401, 0.1546, 0.6401, 0.1546, 0.6401, 0.1546, 0.6401, 0.1546, 0.6401, 0.1546, 0.6401, 0.1546, 0.6401, 0.1546, 0.6401, 0.1546, 0.6401, 0.1546, 0.6401, 0.1546, 0.6401, 0.1546, 0.6401, 0.1546, 0.6401, 0.1546, 0.6401, 0.1546, 0.6401, 0.1546, 0.6401, 0.1546, 0.6401, 0.1546, 0.6401, 0.1546, 0.6401, 0.1546, 0.6401, 0.1546, 0.6401, 0.1546, 0.6401, 0.1546, 0.6401, 0.1546, 0.6401, 0.1546, 0.6401, 0.1546, 0.6401, 0.1546, 0.6401, 0.1546, 0.6401, 0.1546, 0.6401, 0.1546, 0.6401, 0.1546, 0.6401, 0.1546, 0.6401, 0.1546, 0.6401, 0.1546, 0.6401, 0.1546, 0.6401, 0.1546, 0.6401, 0.1546, 0.6401, 0.1546, 0.6401, 0.1546, 0.6401, 0.1546, 0.6401, 0.1546, 0.6401, 0.1546, 0.6401, 0.1546, 0.6401, 0.1546, 0.6401, 0.1546, 0.6401, 0.1546, 0.6401, 0.1546, 0.6401, 0.1546, 0.6401, 0.1546, 0.6401, 0.1546, 0.6401, 0.1546, 0.6401, 0.1546, 0.6401, 0.1546, 0.6401, 0.1546, 0.6401, 0.1546, 0.6401, 0.1546, 0.6401, 0.1546, 0.6401, 0.1546, 0.6401, 0.1546, 0.6401, 0.1546, 0.6401, 0.1546, 0.6401, 0.1546, 0.6401, 0.1546, 0.6401, 0.1546, 0.6401, 0.1546, 0.6401, 0.1546, 0.6401, 0.1546, 0.6401, 0.1546, 0.6401, 0.1546, 0.6401, 0.1546, 0.6401, 0.1546, 0.6401, 0.1546, 0.6401, 0.1546, 0.6401, 0.1546, 0.6401, 0.1546, 0.6401, 0.1546, 0.6401, 0.1546, 0.6401, 0.1546, 0.6401, 0.1546, 0.6401, 0.1546, 0.6401, 0.1546, 0.6401, 0.1546, 0.6401, 0.1546, 0.6401, 0.1546, 0.6401, 0.1546, 0.6401, 0.1546])
me_cube.materials.append(mat_material)
me_cube.use_remesh_preserve_volume = False
me_cube.use_remesh_preserve_attributes = False
me_cube.use_mirror_vertex_groups = False
me_cube.update()

# ---- objects
ob_cube = bpy.data.objects.new('Cube', me_cube)

# ---- transforms, parenting, visibility, modifiers, constraints
ob_cube.location = (0.0, 0.0, 0.0)
ob_cube.lock_rotations_4d = False
ob_cube.empty_display_type = 'ARROWS'
ob_cube.lineart.crease_threshold = 0.0

# ---- collection membership
col_collection.objects.link(ob_cube)

# ---- scene / render settings (as saved in the file)
scene.frame_start = 1; scene.frame_end = 250; scene.frame_set(1)
scene.render.engine = 'BLENDER_EEVEE_NEXT'
scene.cycles.use_denoising = False
scene.cycles.samples = 128
scene.cycles.sampling_pattern = 'TABULATED_SOBOL'
scene.cycles.use_adaptive_sampling = False
scene.cycles.use_light_tree = False
scene.view_settings.view_transform = 'Filmic'
bpy.context.view_layer.update()

# ---- added for rendering (the .blend has no active camera and no usable light): camera, sun
cam_auto = bpy.data.cameras.new('AutoCamera')
cam_auto.lens = 50.0
cam_auto.sensor_width = 36.0
cam_auto.clip_end = 1000.0
ob_auto_camera = bpy.data.objects.new('AutoCamera', cam_auto)
scene.collection.objects.link(ob_auto_camera)
ob_auto_camera.location = (2.54225, -2.85646, 2.04681)
ob_auto_camera.rotation_euler = (1.09748, -7.21219e-08, 0.694738)
scene.camera = ob_auto_camera
light_auto_sun = bpy.data.lights.new('AutoSun', 'SUN')
light_auto_sun.energy = 3.0
light_auto_sun.angle = 0.0523599
ob_auto_sun = bpy.data.objects.new('AutoSun', light_auto_sun)
scene.collection.objects.link(ob_auto_sun)
ob_auto_sun.rotation_euler = (0.872665, 0.174533, 0.523599)
bpy.context.view_layer.update()
